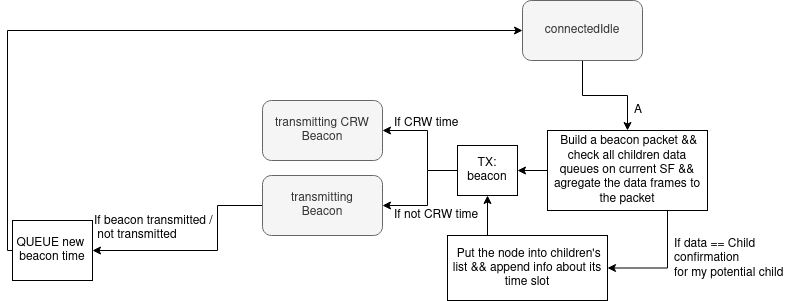

The diagram above was exported from draw.io. Its source (the exported page's mxGraphModel, read from the mxfile embedded in the PNG):
<mxGraphModel dx="1434" dy="911" grid="1" gridSize="5" guides="1" tooltips="1" connect="1" arrows="1" fold="1" page="1" pageScale="1" pageWidth="850" pageHeight="1100" math="0" shadow="0">
  <root>
    <mxCell id="0" />
    <mxCell id="1" parent="0" />
    <mxCell id="QJhU5oRQL1Jb571ihN6a-230" style="edgeStyle=orthogonalEdgeStyle;rounded=0;orthogonalLoop=1;jettySize=auto;html=1;exitX=0;exitY=0.5;exitDx=0;exitDy=0;entryX=1;entryY=0.5;entryDx=0;entryDy=0;" parent="1" source="QJhU5oRQL1Jb571ihN6a-235" target="QJhU5oRQL1Jb571ihN6a-248" edge="1">
      <mxGeometry relative="1" as="geometry">
        <Array as="points">
          <mxPoint x="465" y="385" />
          <mxPoint x="465" y="430" />
        </Array>
      </mxGeometry>
    </mxCell>
    <mxCell id="QJhU5oRQL1Jb571ihN6a-231" value="" style="edgeStyle=orthogonalEdgeStyle;rounded=0;orthogonalLoop=1;jettySize=auto;html=1;" parent="1" source="QJhU5oRQL1Jb571ihN6a-232" target="QJhU5oRQL1Jb571ihN6a-235" edge="1">
      <mxGeometry relative="1" as="geometry">
        <Array as="points">
          <mxPoint x="675" y="350" />
          <mxPoint x="675" y="385" />
        </Array>
      </mxGeometry>
    </mxCell>
    <mxCell id="QJhU5oRQL1Jb571ihN6a-232" value="TX: beacon" style="rounded=0;whiteSpace=wrap;html=1;rotation=0;" parent="1" vertex="1">
      <mxGeometry x="705" y="325" width="60" height="50" as="geometry" />
    </mxCell>
    <mxCell id="QJhU5oRQL1Jb571ihN6a-233" style="edgeStyle=orthogonalEdgeStyle;rounded=0;orthogonalLoop=1;jettySize=auto;html=1;exitX=0.5;exitY=1;exitDx=0;exitDy=0;entryX=0.5;entryY=0;entryDx=0;entryDy=0;" parent="1" source="QJhU5oRQL1Jb571ihN6a-234" target="QJhU5oRQL1Jb571ihN6a-261" edge="1">
      <mxGeometry relative="1" as="geometry" />
    </mxCell>
    <mxCell id="QJhU5oRQL1Jb571ihN6a-234" value="&lt;div&gt;connectedIdle&lt;/div&gt;" style="rounded=1;whiteSpace=wrap;html=1;fillColor=#f5f5f5;fontColor=#333333;strokeColor=#666666;" parent="1" vertex="1">
      <mxGeometry x="770" y="180" width="120" height="60" as="geometry" />
    </mxCell>
    <mxCell id="QJhU5oRQL1Jb571ihN6a-235" value="transmitting&lt;br&gt;Beacon" style="rounded=1;whiteSpace=wrap;html=1;fillColor=#f5f5f5;fontColor=#333333;strokeColor=#666666;" parent="1" vertex="1">
      <mxGeometry x="510" y="355" width="120" height="60" as="geometry" />
    </mxCell>
    <mxCell id="QJhU5oRQL1Jb571ihN6a-236" value="transmitting CRW&lt;br&gt;Beacon" style="rounded=1;whiteSpace=wrap;html=1;fillColor=#f5f5f5;fontColor=#333333;strokeColor=#666666;" parent="1" vertex="1">
      <mxGeometry x="510" y="280" width="120" height="60" as="geometry" />
    </mxCell>
    <mxCell id="QJhU5oRQL1Jb571ihN6a-238" value="" style="edgeStyle=orthogonalEdgeStyle;rounded=0;orthogonalLoop=1;jettySize=auto;html=1;" parent="1" edge="1">
      <mxGeometry relative="1" as="geometry">
        <mxPoint x="675" y="350" as="sourcePoint" />
        <mxPoint x="630" y="310" as="targetPoint" />
        <Array as="points">
          <mxPoint x="675" y="310" />
        </Array>
      </mxGeometry>
    </mxCell>
    <mxCell id="QJhU5oRQL1Jb571ihN6a-270" style="edgeStyle=orthogonalEdgeStyle;rounded=0;orthogonalLoop=1;jettySize=auto;html=1;entryX=0;entryY=0.5;entryDx=0;entryDy=0;" parent="1" source="QJhU5oRQL1Jb571ihN6a-248" target="QJhU5oRQL1Jb571ihN6a-234" edge="1">
      <mxGeometry relative="1" as="geometry">
        <Array as="points">
          <mxPoint x="255" y="430" />
          <mxPoint x="255" y="210" />
        </Array>
      </mxGeometry>
    </mxCell>
    <mxCell id="QJhU5oRQL1Jb571ihN6a-248" value="QUEUE new&amp;nbsp; beacon time" style="rounded=0;whiteSpace=wrap;html=1;rotation=0;" parent="1" vertex="1">
      <mxGeometry x="260" y="400" width="80" height="60" as="geometry" />
    </mxCell>
    <mxCell id="QJhU5oRQL1Jb571ihN6a-249" value="&lt;div&gt;If beacon transmitted /&lt;/div&gt;&lt;div&gt;&amp;nbsp;not transmitted&lt;/div&gt;" style="text;html=1;align=left;verticalAlign=middle;resizable=0;points=[];autosize=1;" parent="1" vertex="1">
      <mxGeometry x="340" y="385" width="140" height="45" as="geometry" />
    </mxCell>
    <mxCell id="QJhU5oRQL1Jb571ihN6a-250" value="A" style="text;html=1;align=left;verticalAlign=middle;resizable=0;points=[];autosize=1;" parent="1" vertex="1">
      <mxGeometry x="880" y="275" width="30" height="30" as="geometry" />
    </mxCell>
    <mxCell id="QJhU5oRQL1Jb571ihN6a-258" value="If CRW time" style="text;html=1;align=left;verticalAlign=middle;resizable=0;points=[];autosize=1;" parent="1" vertex="1">
      <mxGeometry x="640" y="287.5" width="85" height="30" as="geometry" />
    </mxCell>
    <mxCell id="QJhU5oRQL1Jb571ihN6a-259" value="If not CRW time" style="text;html=1;align=left;verticalAlign=middle;resizable=0;points=[];autosize=1;" parent="1" vertex="1">
      <mxGeometry x="640" y="380" width="105" height="30" as="geometry" />
    </mxCell>
    <mxCell id="QJhU5oRQL1Jb571ihN6a-260" style="edgeStyle=orthogonalEdgeStyle;rounded=0;orthogonalLoop=1;jettySize=auto;html=1;exitX=0;exitY=0.5;exitDx=0;exitDy=0;entryX=1;entryY=0.5;entryDx=0;entryDy=0;" parent="1" source="QJhU5oRQL1Jb571ihN6a-261" target="QJhU5oRQL1Jb571ihN6a-232" edge="1">
      <mxGeometry relative="1" as="geometry" />
    </mxCell>
    <mxCell id="QJhU5oRQL1Jb571ihN6a-261" value="&amp;nbsp;Build a beacon packet &amp;amp;&amp;amp; check all&amp;nbsp;children data queues on current SF &amp;amp;&amp;amp; agregate the data frames to the packet" style="rounded=0;whiteSpace=wrap;html=1;rotation=0;" parent="1" vertex="1">
      <mxGeometry x="795" y="310" width="160" height="80" as="geometry" />
    </mxCell>
    <mxCell id="QJhU5oRQL1Jb571ihN6a-266" style="edgeStyle=orthogonalEdgeStyle;rounded=0;orthogonalLoop=1;jettySize=auto;html=1;exitX=0.25;exitY=0;exitDx=0;exitDy=0;entryX=0.5;entryY=1;entryDx=0;entryDy=0;" parent="1" source="QJhU5oRQL1Jb571ihN6a-267" target="QJhU5oRQL1Jb571ihN6a-232" edge="1">
      <mxGeometry relative="1" as="geometry" />
    </mxCell>
    <mxCell id="QJhU5oRQL1Jb571ihN6a-267" value="&amp;nbsp;Put the node into children's list &amp;amp;&amp;amp; append info about its time slot" style="rounded=0;whiteSpace=wrap;html=1;rotation=0;fillColor=#FFFFFF;strokeColor=#000000;" parent="1" vertex="1">
      <mxGeometry x="695" y="415" width="160" height="65" as="geometry" />
    </mxCell>
    <mxCell id="QJhU5oRQL1Jb571ihN6a-268" style="edgeStyle=orthogonalEdgeStyle;rounded=0;orthogonalLoop=1;jettySize=auto;html=1;entryX=1;entryY=0.5;entryDx=0;entryDy=0;exitX=0.75;exitY=1;exitDx=0;exitDy=0;" parent="1" source="QJhU5oRQL1Jb571ihN6a-261" target="QJhU5oRQL1Jb571ihN6a-267" edge="1">
      <mxGeometry relative="1" as="geometry">
        <mxPoint x="890" y="472.5" as="sourcePoint" />
      </mxGeometry>
    </mxCell>
    <mxCell id="QJhU5oRQL1Jb571ihN6a-269" value="&lt;div&gt;If data == Child confirmation &lt;br&gt;&lt;/div&gt;&lt;div&gt;for my potential child&lt;/div&gt;" style="text;whiteSpace=wrap;html=1;" parent="1" vertex="1">
      <mxGeometry x="920" y="410" width="112.5" height="40" as="geometry" />
    </mxCell>
  </root>
</mxGraphModel>